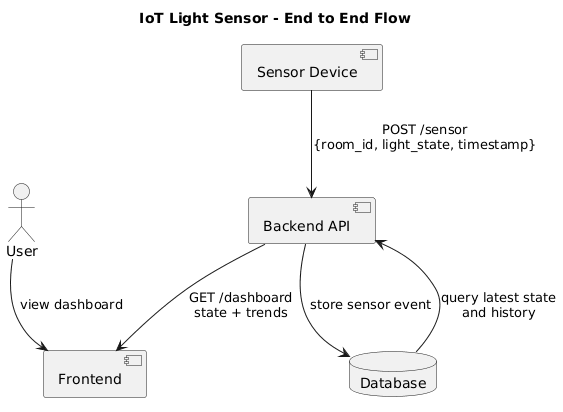

The diagram above was rendered by PlantUML. Its source (embedded in the PNG):
@startuml
title IoT Light Sensor - End to End Flow

actor "User" as U
component "Frontend" as FE
component "Backend API" as BE
database "Database" as DB
component "Sensor Device" as S

S --> BE : POST /sensor\n{room_id, light_state, timestamp}
BE --> DB : store sensor event
DB --> BE : query latest state\nand history
BE --> FE : GET /dashboard\nstate + trends
U --> FE : view dashboard
@enduml